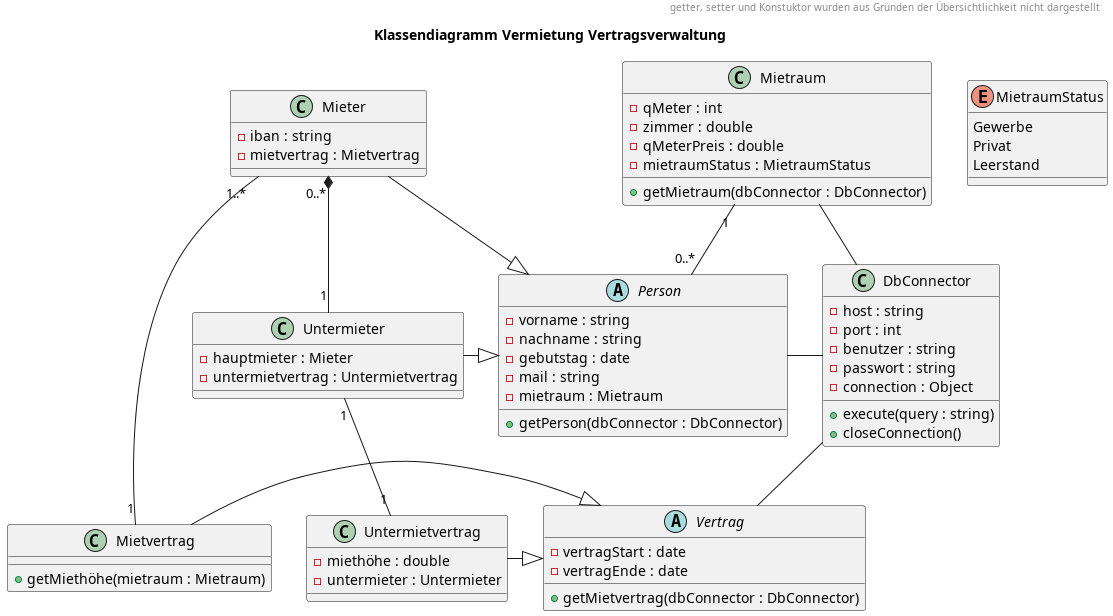

The diagram above was rendered by PlantUML. Its source (embedded in the PNG):
@startuml Klassendiagramm
title
Klassendiagramm Vermietung Vertragsverwaltung
end title

header getter, setter und Konstuktor wurden aus Gründen der Übersichtlichkeit nicht dargestellt

abstract Vertrag {
    -vertragStart : date
    -vertragEnde : date
    +getMietvertrag(dbConnector : DbConnector)
}

class Mietvertrag {
    +getMiethöhe(mietraum : Mietraum)
}

class Untermietvertrag {
    -miethöhe : double
    -untermieter : Untermieter
}

abstract Person {
    -vorname : string
    -nachname : string
    -gebutstag : date
    -mail : string
    -mietraum : Mietraum
    +getPerson(dbConnector : DbConnector)
}

class Mieter {
    -iban : string
    -mietvertrag : Mietvertrag
}

class Untermieter {
    -hauptmieter : Mieter
    -untermietvertrag : Untermietvertrag
}

class Mietraum {
    -qMeter : int
    -zimmer : double
    -qMeterPreis : double
    -mietraumStatus : MietraumStatus
    +getMietraum(dbConnector : DbConnector)
}

enum MietraumStatus {
    Gewerbe
    Privat
    Leerstand
}

class DbConnector {
    -host : string
    -port : int
    -benutzer : string
    -passwort : string
    -connection : Object
    +execute(query : string)
    +closeConnection()
}

' Vererbungen
Mietvertrag -|> Vertrag
Untermietvertrag -|> Vertrag
Mieter -|> Person
Untermieter -|> Person

' Assoziationen
Mieter "0..*"*--"1" Untermieter
Untermieter "1"--"1" Untermietvertrag
Mieter "1..*"--"1" Mietvertrag
Mietraum "1"--"0..*" Person 
Mietraum -- DbConnector
Person -right- DbConnector
Vertrag -up- DbConnector
@enduml